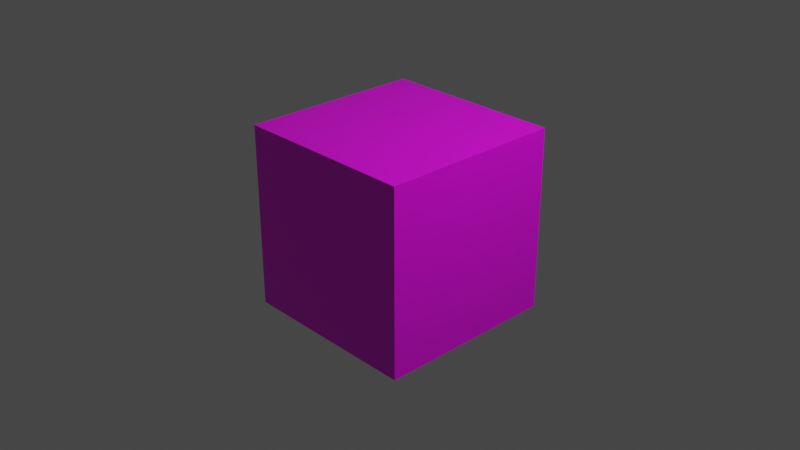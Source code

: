 # Source: rune2.blend  (saved by Blender 2.92.15; exported with 4.5.12 LTS)
import bpy
from mathutils import Matrix  # noqa: F401  (used for matrix-valued properties, if any)

bpy.ops.wm.read_factory_settings(use_empty=True)
scene = bpy.context.scene
scene.name = 'Scene'

# ---- collections
col_collection = bpy.data.collections.new('Collection'); scene.collection.children.link(col_collection)

# ---- images (referenced by path relative to the original .blend; pixels are not part of the script)
import os
ASSET_DIR = os.environ.get("B2B_ASSET_DIR", "")  # directory of the original .blend (textures are referenced by path, not embedded)
HERE = os.path.dirname(os.path.abspath(__file__))  # packed textures are extracted next to this script under _unpacked/

def load_image(name, relpath, width, height, colorspace="sRGB"):
    """Load a texture the original file referenced (path relative to the .blend, or extracted next to this script)."""
    p = next((c for c in (os.path.join(HERE, relpath), os.path.join(ASSET_DIR, relpath)) if relpath and os.path.exists(c)), "")
    if p:
        img = bpy.data.images.load(p, check_existing=True)
        img.name = name
    else:  # same state as the original file: an image datablock whose file is absent (Cycles renders it pink)
        img = bpy.data.images.new(name, width, height)
        img.source = "FILE"
        img.filepath = "//" + (relpath or name)
    img.colorspace_settings.name = colorspace
    return img
img_rune2textures_png = load_image('Rune2Textures.png', 'Rune2Textures.png', 1024, 1024, 'sRGB')

# ---- materials (node trees are filled in below, after node groups)
mat_material = bpy.data.materials.new('Material')
mat_material.alpha_threshold = 0.0
mat_material.use_transparent_shadow = False
mat_material.line_color = (0.0, 0.0, 0.0, 1.0)

# ---- material node trees
mat_material.use_nodes = True; mat_material.node_tree.nodes.clear()
_N = mat_material.node_tree.nodes; _L = mat_material.node_tree.links
n0 = _N.new('ShaderNodeOutputMaterial'); n0.name = 'Material Output'; n0.location = (300, 300)
n1 = _N.new('ShaderNodeBsdfPrincipled'); n1.name = 'Principled BSDF'; n1.location = (10, 300)
n1.distribution = 'GGX'
n1.subsurface_method = 'BURLEY'
n1.inputs[2].default_value = 0.4
n1.inputs[3].default_value = 1.45
n1.inputs[27].default_value = (0.0, 0.0, 0.0, 1.0)
n1.inputs[28].default_value = 1.0
n2 = _N.new('ShaderNodeTexImage'); n2.name = 'Image Texture'; n2.location = (-323, 112)
n2.image = img_rune2textures_png
_L.new(n1.outputs[0], n0.inputs[0])
_L.new(n2.outputs[0], n1.inputs[0])
n0.is_active_output = True

# ---- world
world_world = bpy.data.worlds.new('World'); scene.world = world_world
world_world.use_nodes = True; world_world.node_tree.nodes.clear()
_N = world_world.node_tree.nodes; _L = world_world.node_tree.links
n0 = _N.new('ShaderNodeOutputWorld'); n0.name = 'World Output'; n0.location = (300, 300)
n1 = _N.new('ShaderNodeBackground'); n1.name = 'Background'; n1.location = (10, 300)
n1.inputs[0].default_value = (0.05088, 0.05088, 0.05088, 1.0)
_L.new(n1.outputs[0], n0.inputs[0])
n0.is_active_output = True
world_world.color = (0.05088, 0.05088, 0.05088)
world_world.use_sun_shadow = False
world_world.sun_shadow_jitter_overblur = 0.0

# ---- cameras
cam_camera = bpy.data.cameras.new('Camera')
cam_camera.clip_end = 100.0
cam_camera.ortho_scale = 7.314

# ---- lights
light_light = bpy.data.lights.new('Light', 'POINT')
light_light.transmission_factor = 0.0
light_light.energy = 1000.0
light_light.shadow_soft_size = 0.1
light_light.shadow_maximum_resolution = 0.006
light_light.use_absolute_resolution = True

# ---- meshes
me_cube = bpy.data.meshes.new('Cube')
me_cube.from_pydata([(1.0, 1.0, 1.0), (1.0, 1.0, -1.0), (1.0, -1.0, 1.0), (1.0, -1.0, -1.0), (-1.0, 1.0, 1.0), (-1.0, 1.0, -1.0), (-1.0, -1.0, 1.0), (-1.0, -1.0, -1.0)], [], [(0, 4, 6, 2), (3, 2, 6, 7), (7, 6, 4, 5), (5, 1, 3, 7), (1, 0, 2, 3), (5, 4, 0, 1)])
_uv = me_cube.uv_layers.new(name='UVMap')
_uv.uv.foreach_set('vector', [0.5002, 0.75, 0.5006, 1.0, 0.2506, 1.0, 0.2502, 0.7504, 0.2498, 0.5004, 0.2502, 0.7504, 0.0001956, 0.7508, -0.0001944, 0.5008, 0.9998, 0.4992, 1.0, 0.7492, 0.7502, 0.7496, 0.7498, 0.4996, 0.4994, 0.25, 0.4998, 0.5, 0.2498, 0.5004, 0.2494, 0.2504, 0.4998, 0.5, 0.5002, 0.75, 0.2502, 0.7504, 0.2498, 0.5004, 0.7498, 0.4996, 0.7502, 0.7496, 0.5002, 0.75, 0.4998, 0.5])
me_cube.materials.append(mat_material)
me_cube.use_remesh_preserve_volume = False
me_cube.use_remesh_preserve_attributes = False
me_cube.use_mirror_vertex_groups = False
me_cube.update()

# ---- objects
ob_cube = bpy.data.objects.new('Cube', me_cube)
ob_light = bpy.data.objects.new('Light', light_light)
ob_camera = bpy.data.objects.new('Camera', cam_camera)

# ---- transforms, parenting, visibility, modifiers, constraints
ob_cube.location = (0.0, 0.0, 0.0)
ob_cube.lock_rotations_4d = False
ob_cube.empty_display_type = 'ARROWS'
ob_cube.lineart.crease_threshold = 0.0
ob_light.location = (4.076, 1.005, 5.904)
ob_light.rotation_euler = (0.6503, 0.05522, 1.866)
ob_light.lock_rotations_4d = False
ob_light.empty_display_type = 'ARROWS'
ob_light.color = (0.0, 0.0, 0.0, 0.0)
ob_light.lineart.crease_threshold = 0.0
ob_camera.location = (7.359, -6.926, 4.958)
ob_camera.rotation_euler = (1.109, 0.0, 0.8149)
ob_camera.lock_rotations_4d = False
ob_camera.empty_display_type = 'ARROWS'
ob_camera.color = (0.0, 0.0, 0.0, 0.0)
ob_camera.display_type = 'WIRE'
ob_camera.lineart.crease_threshold = 0.0

# ---- collection membership
col_collection.objects.link(ob_cube)
col_collection.objects.link(ob_light)
col_collection.objects.link(ob_camera)

# ---- scene / render settings (as saved in the file)
scene.camera = ob_camera
scene.frame_start = 1; scene.frame_end = 250; scene.frame_set(1)
scene.render.engine = 'BLENDER_EEVEE_NEXT'
scene.cycles.use_denoising = False
scene.cycles.samples = 128
scene.cycles.sampling_pattern = 'TABULATED_SOBOL'
scene.cycles.use_adaptive_sampling = False
scene.cycles.use_light_tree = False
scene.view_settings.view_transform = 'Filmic'
bpy.context.view_layer.update()
